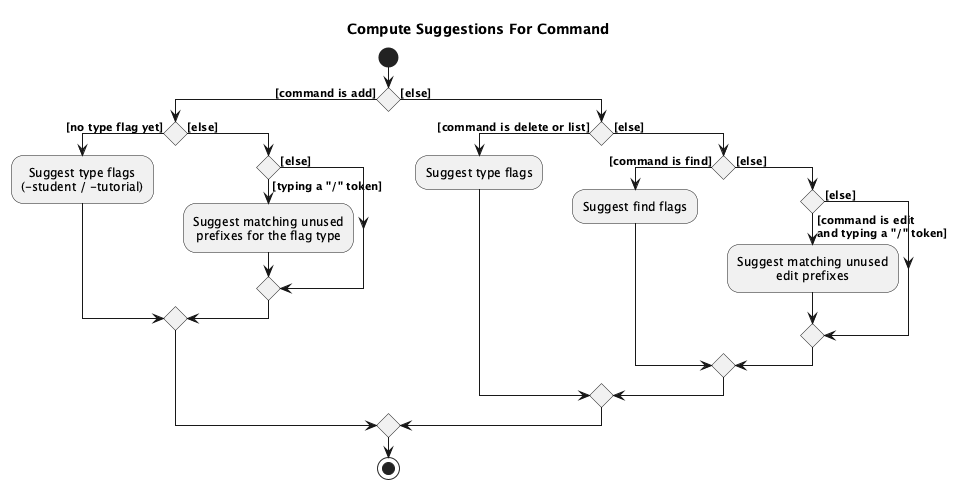

The diagram above was rendered by PlantUML. Its source (embedded in the PNG):
@startuml
!include style.puml

title Compute Suggestions For Command

start

if () then ([command is add])
    if () then ([no type flag yet])
        :Suggest type flags\n(-student / -tutorial);
    else ([else])
        if () then ([typing a "/" token])
            :Suggest matching unused\nprefixes for the flag type;
        else ([else])
        endif
    endif
else ([else])
    if () then ([command is delete or list])
        :Suggest type flags;
    else ([else])
        if () then ([command is find])
            :Suggest find flags;
        else ([else])
            if () then ([command is edit\nand typing a "/" token])
                :Suggest matching unused\nedit prefixes;
            else ([else])
            endif
        endif
    endif
endif

stop

@enduml